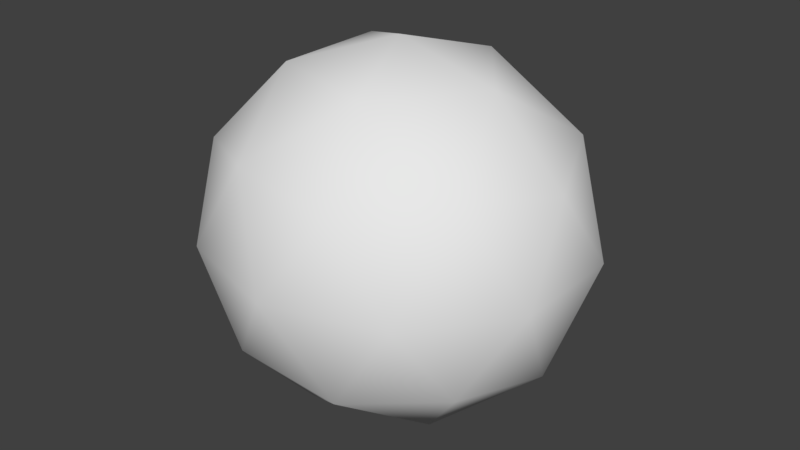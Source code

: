 # Source: icosphere_smooth.blend  (saved by Blender 2.92.15; exported with 4.5.12 LTS)
import bpy
from mathutils import Matrix  # noqa: F401  (used for matrix-valued properties, if any)

bpy.ops.wm.read_factory_settings(use_empty=True)
scene = bpy.context.scene
scene.name = 'Scene'

# ---- collections
col_collection_1 = bpy.data.collections.new('Collection 1'); scene.collection.children.link(col_collection_1)

# ---- world
world_world = bpy.data.worlds.new('World'); scene.world = world_world
world_world.color = (0.05088, 0.05088, 0.05088)
world_world.use_sun_shadow = False
world_world.sun_shadow_jitter_overblur = 0.0
world_world.cycles.sampling_method = 'MANUAL'

# ---- meshes
me_icosphere = bpy.data.meshes.new('Icosphere')
me_icosphere.from_pydata([(0.0, 0.0, -0.5), (0.3804, -0.2629, -0.2236), (-0.1453, -0.4253, -0.2236), (-0.4702, 0.0, -0.2236), (-0.1453, 0.4253, -0.2236), (0.3804, 0.2629, -0.2236), (0.1453, -0.4253, 0.2236), (-0.3804, -0.2629, 0.2236), (-0.3804, 0.2629, 0.2236), (0.1453, 0.4253, 0.2236), (0.4702, 0.0, 0.2236), (0.0, 0.0, 0.5), (-0.08541, -0.25, -0.4253), (0.2236, -0.1545, -0.4253), (0.1382, -0.4045, -0.2629), (0.4472, 0.0, -0.2629), (0.2236, 0.1545, -0.4253), (-0.2764, 0.0, -0.4253), (-0.3618, -0.25, -0.2629), (-0.08541, 0.25, -0.4253), (-0.3618, 0.25, -0.2629), (0.1382, 0.4045, -0.2629), (0.5, -0.1545, 0.0), (0.5, 0.1545, 0.0), (0.0, -0.5, 0.0), (0.309, -0.4045, 0.0), (-0.5, -0.1545, 0.0), (-0.309, -0.4045, 0.0), (-0.309, 0.4045, 0.0), (-0.5, 0.1545, 0.0), (0.309, 0.4045, 0.0), (0.0, 0.5, 0.0), (0.3618, -0.25, 0.2629), (-0.1382, -0.4045, 0.2629), (-0.4472, 0.0, 0.2629), (-0.1382, 0.4045, 0.2629), (0.3618, 0.25, 0.2629), (0.08541, -0.25, 0.4253), (0.2764, 0.0, 0.4253), (-0.2236, -0.1545, 0.4253), (-0.2236, 0.1545, 0.4253), (0.08541, 0.25, 0.4253)], [], [(0, 13, 12), (1, 13, 15), (0, 12, 17), (0, 17, 19), (0, 19, 16), (1, 15, 22), (2, 14, 24), (3, 18, 26), (4, 20, 28), (5, 21, 30), (1, 22, 25), (2, 24, 27), (3, 26, 29), (4, 28, 31), (5, 30, 23), (6, 32, 37), (7, 33, 39), (8, 34, 40), (9, 35, 41), (10, 36, 38), (38, 41, 11), (38, 36, 41), (36, 9, 41), (41, 40, 11), (41, 35, 40), (35, 8, 40), (40, 39, 11), (40, 34, 39), (34, 7, 39), (39, 37, 11), (39, 33, 37), (33, 6, 37), (37, 38, 11), (37, 32, 38), (32, 10, 38), (23, 36, 10), (23, 30, 36), (30, 9, 36), (31, 35, 9), (31, 28, 35), (28, 8, 35), (29, 34, 8), (29, 26, 34), (26, 7, 34), (27, 33, 7), (27, 24, 33), (24, 6, 33), (25, 32, 6), (25, 22, 32), (22, 10, 32), (30, 31, 9), (30, 21, 31), (21, 4, 31), (28, 29, 8), (28, 20, 29), (20, 3, 29), (26, 27, 7), (26, 18, 27), (18, 2, 27), (24, 25, 6), (24, 14, 25), (14, 1, 25), (22, 23, 10), (22, 15, 23), (15, 5, 23), (16, 21, 5), (16, 19, 21), (19, 4, 21), (19, 20, 4), (19, 17, 20), (17, 3, 20), (17, 18, 3), (17, 12, 18), (12, 2, 18), (15, 16, 5), (15, 13, 16), (13, 0, 16), (12, 14, 2), (12, 13, 14), (13, 1, 14)])
me_icosphere.polygons.foreach_set('use_smooth', [True] * 80)
_uv = me_icosphere.uv_layers.new(name='UVMap')
_uv.uv.foreach_set('vector', [0.999, 0.2847, 0.999, 0.1449, 0.8591, 0.2847, 0.4276, 0.1419, 0.4276, 0.002002, 0.2877, 0.1419, 0.2847, 0.999, 0.1449, 0.999, 0.2847, 0.8591, 0.1439, 0.8581, 0.1439, 0.998, 0.2837, 0.8581, 0.8581, 0.1439, 0.998, 0.1439, 0.8581, 0.2837, 0.2847, 0.5704, 0.1449, 0.5704, 0.2847, 0.4306, 0.5704, 0.7133, 0.5704, 0.5734, 0.4306, 0.7133, 0.4276, 0.7133, 0.4276, 0.5734, 0.2877, 0.7133, 0.7133, 0.1419, 0.7133, 0.002002, 0.5734, 0.1419, 0.5704, 0.4276, 0.5704, 0.2877, 0.4306, 0.4276, 0.2847, 0.7133, 0.2847, 0.5734, 0.1449, 0.7133, 0.1419, 0.7133, 0.002002, 0.7133, 0.1419, 0.5734, 0.4276, 0.5704, 0.4276, 0.4306, 0.2877, 0.5704, 0.8561, 0.1419, 0.8561, 0.002002, 0.7163, 0.1419, 0.7133, 0.5704, 0.5734, 0.5704, 0.7133, 0.4306, 0.1419, 0.999, 0.1419, 0.8591, 0.002002, 0.999, 0.1419, 0.1419, 0.1419, 0.002002, 0.002002, 0.1419, 0.999, 0.1419, 0.8591, 0.1419, 0.999, 0.002002, 0.7133, 0.8561, 0.7133, 0.7163, 0.5734, 0.8561, 0.4276, 0.4276, 0.2877, 0.4276, 0.4276, 0.2877, 0.8561, 0.4306, 0.7163, 0.5704, 0.8561, 0.5704, 0.5704, 0.8561, 0.4306, 0.8561, 0.5704, 0.7163, 0.001001, 0.998, 0.001001, 0.8581, 0.1409, 0.8581, 0.7163, 0.8561, 0.8561, 0.7163, 0.8561, 0.8561, 0.8561, 0.5734, 0.8561, 0.7133, 0.7163, 0.7133, 0.5704, 0.002002, 0.5704, 0.1419, 0.4306, 0.1419, 0.2847, 0.1449, 0.1449, 0.2847, 0.2847, 0.2847, 0.1419, 0.4276, 0.1419, 0.2877, 0.002002, 0.4276, 0.998, 0.001001, 0.8581, 0.001001, 0.8581, 0.1409, 0.7153, 0.8551, 0.8551, 0.7153, 0.7153, 0.7153, 0.8551, 0.5724, 0.7153, 0.5724, 0.7153, 0.7123, 0.5724, 0.8551, 0.5724, 0.7153, 0.7123, 0.7153, 0.8551, 0.4296, 0.7153, 0.5694, 0.7153, 0.4296, 0.4296, 0.8551, 0.5694, 0.7153, 0.4296, 0.7153, 0.002002, 0.5704, 0.1419, 0.5704, 0.1419, 0.4306, 0.002002, 0.8561, 0.1419, 0.7163, 0.1419, 0.8561, 0.7133, 0.1449, 0.5734, 0.2847, 0.7133, 0.2847, 0.7163, 0.2847, 0.8561, 0.2847, 0.8561, 0.1449, 0.1449, 0.8561, 0.2847, 0.7163, 0.2847, 0.8561, 0.4306, 0.5704, 0.5704, 0.4306, 0.5704, 0.5704, 0.2877, 0.8561, 0.4276, 0.8561, 0.4276, 0.7163, 0.8561, 0.2877, 0.7163, 0.4276, 0.8561, 0.4276, 0.4306, 0.2847, 0.5704, 0.2847, 0.5704, 0.1449, 0.7153, 0.4266, 0.7153, 0.2867, 0.8551, 0.2867, 0.4266, 0.7153, 0.2867, 0.8551, 0.2867, 0.7153, 0.7133, 0.5734, 0.5734, 0.7133, 0.7133, 0.7133, 0.2837, 0.7153, 0.1439, 0.7153, 0.1439, 0.8551, 0.8551, 0.1439, 0.7153, 0.2837, 0.7153, 0.1439, 0.5734, 0.4276, 0.7133, 0.2877, 0.7133, 0.4276, 0.1409, 0.7153, 0.001001, 0.7153, 0.001001, 0.8551, 0.7153, 0.1409, 0.8551, 0.001001, 0.7153, 0.001001, 0.5724, 0.7123, 0.5724, 0.5724, 0.7123, 0.5724, 0.4296, 0.7123, 0.4296, 0.5724, 0.5694, 0.5724, 0.7123, 0.4296, 0.5724, 0.5694, 0.5724, 0.4296, 0.7123, 0.2867, 0.5724, 0.2867, 0.5724, 0.4266, 0.2867, 0.7123, 0.2867, 0.5724, 0.4266, 0.5724, 0.1439, 0.7123, 0.2837, 0.5724, 0.1439, 0.5724, 0.5724, 0.2837, 0.5724, 0.1439, 0.7123, 0.1439, 0.5724, 0.1409, 0.5724, 0.001001, 0.7123, 0.001001, 0.1409, 0.5724, 0.001001, 0.7123, 0.001001, 0.5724, 0.5694, 0.4296, 0.4296, 0.4296, 0.4296, 0.5694, 0.4296, 0.4266, 0.4296, 0.2867, 0.5694, 0.2867, 0.2867, 0.5694, 0.4266, 0.4296, 0.2867, 0.4296, 0.5694, 0.1439, 0.4296, 0.2837, 0.4296, 0.1439, 0.2837, 0.4296, 0.1439, 0.4296, 0.1439, 0.5694, 0.5694, 0.001001, 0.4296, 0.1409, 0.4296, 0.001001, 0.002002, 0.2847, 0.1419, 0.1449, 0.1419, 0.2847, 0.1449, 0.1419, 0.2847, 0.1419, 0.2847, 0.002002, 0.2877, 0.2847, 0.4276, 0.1449, 0.4276, 0.2847, 0.2847, 0.2877, 0.2847, 0.4276, 0.1449, 0.4276, 0.001001, 0.5694, 0.001001, 0.4296, 0.1409, 0.4296, 0.2867, 0.4266, 0.4266, 0.2867, 0.2867, 0.2867, 0.1439, 0.2867, 0.1439, 0.4266, 0.2837, 0.2867, 0.4266, 0.1439, 0.2867, 0.1439, 0.2867, 0.2837, 0.4266, 0.001001, 0.2867, 0.1409, 0.2867, 0.001001, 0.001001, 0.4266, 0.001001, 0.2867, 0.1409, 0.2867, 0.1439, 0.2837, 0.1439, 0.1439, 0.2837, 0.1439, 0.2837, 0.001001, 0.1439, 0.1409, 0.1439, 0.001001, 0.001001, 0.2837, 0.1409, 0.1439, 0.001001, 0.1439, 0.1409, 0.001001, 0.001001, 0.001001, 0.001001, 0.1409])
me_icosphere.use_remesh_preserve_volume = False
me_icosphere.use_remesh_preserve_attributes = False
me_icosphere.use_mirror_vertex_groups = False
me_icosphere.update()

# ---- objects
ob_icosphere = bpy.data.objects.new('Icosphere', me_icosphere)

# ---- transforms, parenting, visibility, modifiers, constraints
ob_icosphere.location = (0.0, 0.0, 0.0)
ob_icosphere.lineart.crease_threshold = 0.0

# ---- collection membership
col_collection_1.objects.link(ob_icosphere)

# ---- scene / render settings (as saved in the file)
scene.frame_start = 1; scene.frame_end = 250; scene.frame_set(1)
scene.render.engine = 'CYCLES'
scene.render.resolution_percentage = 50
scene.render.dither_intensity = 0.0
scene.cycles.use_denoising = False
scene.cycles.samples = 128
scene.cycles.sampling_pattern = 'TABULATED_SOBOL'
scene.cycles.use_adaptive_sampling = False
scene.cycles.use_light_tree = False
scene.cycles.blur_glossy = 0.0
scene.cycles.sample_clamp_indirect = 0.0
scene.view_settings.view_transform = 'Standard'
bpy.context.view_layer.update()

# ---- added for rendering (the .blend has no active camera and no usable light): camera, sun
cam_auto = bpy.data.cameras.new('AutoCamera')
cam_auto.lens = 50.0
cam_auto.sensor_width = 36.0
cam_auto.clip_end = 1000.0
ob_auto_camera = bpy.data.objects.new('AutoCamera', cam_auto)
scene.collection.objects.link(ob_auto_camera)
ob_auto_camera.location = (1.60254, -1.92304, 1.28203)
ob_auto_camera.rotation_euler = (1.09748, -7.21219e-08, 0.694738)
scene.camera = ob_auto_camera
light_auto_sun = bpy.data.lights.new('AutoSun', 'SUN')
light_auto_sun.energy = 3.0
light_auto_sun.angle = 0.0523599
ob_auto_sun = bpy.data.objects.new('AutoSun', light_auto_sun)
scene.collection.objects.link(ob_auto_sun)
ob_auto_sun.rotation_euler = (0.872665, 0.174533, 0.523599)
bpy.context.view_layer.update()
